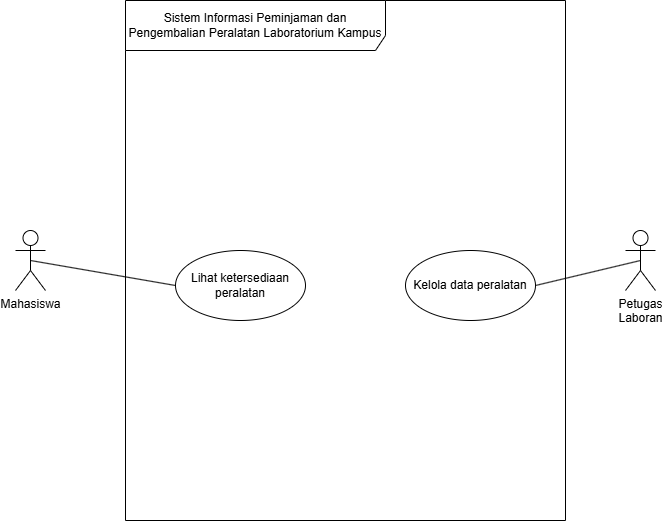

The diagram above was exported from draw.io. Its source (the exported page's mxGraphModel, read from the mxfile embedded in the PNG):
<mxGraphModel dx="934" dy="661" grid="1" gridSize="10" guides="1" tooltips="1" connect="1" arrows="1" fold="1" page="1" pageScale="1" pageWidth="850" pageHeight="1100" math="0" shadow="0">
  <root>
    <mxCell id="0" />
    <mxCell id="1" parent="0" />
    <mxCell id="NsjpnIDPykiUhfcpdlUD-1" parent="1" style="shape=umlFrame;whiteSpace=wrap;html=1;pointerEvents=0;recursiveResize=0;container=1;collapsible=0;width=260;height=50;" value="Sistem Informasi Peminjaman dan Pengembalian Peralatan Laboratorium Kampus" vertex="1">
      <mxGeometry height="520" width="440" x="200" y="80" as="geometry" />
    </mxCell>
    <mxCell id="NsjpnIDPykiUhfcpdlUD-4" parent="NsjpnIDPykiUhfcpdlUD-1" style="ellipse;html=1;whiteSpace=wrap;" value=" Lihat ketersediaan &lt;br/&gt;peralatan" vertex="1">
      <mxGeometry height="70" width="130" x="50" y="250" as="geometry" />
    </mxCell>
    <mxCell id="NsjpnIDPykiUhfcpdlUD-5" parent="NsjpnIDPykiUhfcpdlUD-1" style="ellipse;html=1;whiteSpace=wrap;" value=" Kelola data peralatan" vertex="1">
      <mxGeometry height="70" width="130" x="280" y="250" as="geometry" />
    </mxCell>
    <mxCell id="NsjpnIDPykiUhfcpdlUD-7" edge="1" parent="1" source="NsjpnIDPykiUhfcpdlUD-3" style="rounded=0;orthogonalLoop=1;jettySize=auto;html=1;exitX=0.5;exitY=0.5;exitDx=0;exitDy=0;exitPerimeter=0;entryX=1;entryY=0.5;entryDx=0;entryDy=0;endArrow=none;endFill=0;" target="NsjpnIDPykiUhfcpdlUD-5">
      <mxGeometry relative="1" as="geometry" />
    </mxCell>
    <mxCell id="NsjpnIDPykiUhfcpdlUD-3" parent="1" style="shape=umlActor;verticalLabelPosition=bottom;verticalAlign=top;html=1;" value="Petugas&lt;br&gt;Laboran" vertex="1">
      <mxGeometry height="60" width="30" x="700" y="310" as="geometry" />
    </mxCell>
    <mxCell id="NsjpnIDPykiUhfcpdlUD-6" edge="1" parent="1" source="NsjpnIDPykiUhfcpdlUD-2" style="rounded=0;orthogonalLoop=1;jettySize=auto;html=1;exitX=0.5;exitY=0.5;exitDx=0;exitDy=0;exitPerimeter=0;entryX=0;entryY=0.5;entryDx=0;entryDy=0;endArrow=none;endFill=0;" target="NsjpnIDPykiUhfcpdlUD-4">
      <mxGeometry relative="1" as="geometry" />
    </mxCell>
    <mxCell id="NsjpnIDPykiUhfcpdlUD-2" parent="1" style="shape=umlActor;verticalLabelPosition=bottom;verticalAlign=top;html=1;" value="Mahasiswa" vertex="1">
      <mxGeometry height="60" width="30" x="90" y="310" as="geometry" />
    </mxCell>
  </root>
</mxGraphModel>